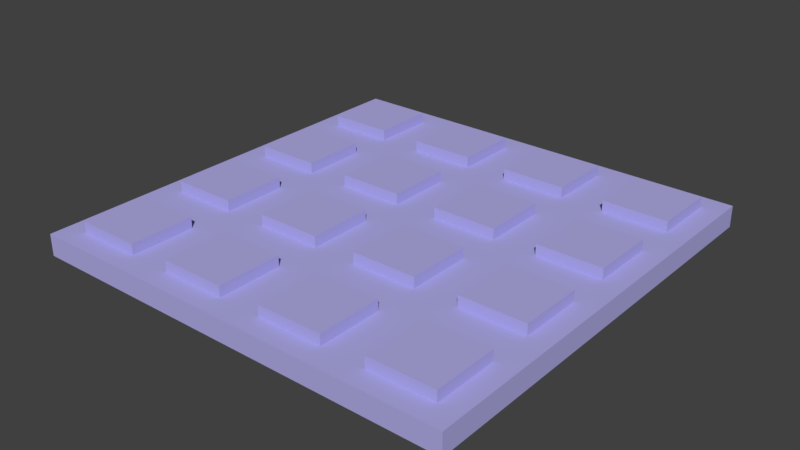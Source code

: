 # Source: Church_Floor_4x4x0.2.blend  (saved by Blender 2.79.6; exported with 4.5.12 LTS)
import bpy
from mathutils import Matrix  # noqa: F401  (used for matrix-valued properties, if any)

bpy.ops.wm.read_factory_settings(use_empty=True)
scene = bpy.context.scene
scene.name = 'Scene'

# ---- collections
col_collection_1 = bpy.data.collections.new('Collection 1'); scene.collection.children.link(col_collection_1)

# ---- materials (node trees are filled in below, after node groups)
mat_material = bpy.data.materials.new('Material')
mat_material.alpha_threshold = 0.0
mat_material.use_transparent_shadow = False
mat_material.diffuse_color = (0.4372, 0.4167, 0.8, 1.0)
mat_material.roughness = 0.5

# ---- material node trees

# ---- world
world_world = bpy.data.worlds.new('World'); scene.world = world_world
world_world.color = (0.05088, 0.05088, 0.05088)
world_world.use_sun_shadow = False
world_world.sun_shadow_jitter_overblur = 0.0
world_world.cycles.sampling_method = 'MANUAL'

# ---- meshes
me_church_floor_4x4x0_2 = bpy.data.meshes.new('Church Floor 4x4x0.2')
me_church_floor_4x4x0_2.from_pydata([(0.2, -2.2, 0.0), (0.2, -3.8, 0.0), (0.0, -2.0, -0.2), (2.0, -2.0, -0.2), (0.0, -4.0, -0.2), (1.8, -3.8, 0.0), (2.0, -4.0, -0.2), (1.8, -2.2, 0.0), (0.2, -2.8, 0.0), (1.8, -2.8, 0.0), (1.2, -2.2, 0.0), (1.2, -3.8, 0.0), (1.2, -2.8, 0.0), (0.8, -2.2, 0.0), (2.0, -2.0, 0.0), (1.8, -3.2, 0.0), (1.2, -3.2, 0.0), (2.0, -3.0, 0.0), (2.0, -4.0, 0.0), (0.8, -3.8, 0.0), (0.8, -2.8, 0.0), (0.2, -3.2, 0.0), (0.0, -2.0, 0.0), (1.0, -2.0, 0.0), (0.8, -3.2, 0.0), (1.0, -4.0, 0.0), (0.0, -4.0, 0.0), (0.0, -3.0, 0.0), (1.0, -3.0, 0.0), (0.2, -2.8, 0.1), (0.2, -2.2, 0.1), (0.8, -2.2, 0.1), (0.8, -2.8, 0.1), (0.8, -3.8, 0.1), (0.2, -3.8, 0.1), (0.2, -3.2, 0.1), (0.8, -3.2, 0.1), (1.8, -3.2, 0.1), (1.8, -3.8, 0.1), (1.2, -3.8, 0.1), (1.2, -3.2, 0.1), (1.2, -2.2, 0.1), (1.8, -2.2, 0.1), (1.8, -2.8, 0.1), (1.2, -2.8, 0.1), (0.2, -0.2, 0.0), (0.2, -1.8, 0.0), (0.0, 0.0, -0.2), (2.0, 0.0, -0.2), (0.0, -2.0, -0.2), (1.8, -1.8, 0.0), (2.0, -2.0, -0.2), (1.8, -0.2, 0.0), (0.2, -0.8, 0.0), (1.8, -0.8, 0.0), (1.2, -0.2, 0.0), (1.2, -1.8, 0.0), (1.2, -0.8, 0.0), (0.8, -0.2, 0.0), (2.0, 0.0, 0.0), (1.8, -1.2, 0.0), (1.2, -1.2, 0.0), (2.0, -1.0, 0.0), (2.0, -2.0, 0.0), (0.8, -1.8, 0.0), (0.8, -0.8, 0.0), (0.2, -1.2, 0.0), (0.0, 0.0, 0.0), (1.0, 0.0, 0.0), (0.8, -1.2, 0.0), (1.0, -2.0, 0.0), (0.0, -2.0, 0.0), (0.0, -1.0, 0.0), (1.0, -1.0, 0.0), (0.2, -0.8, 0.1), (0.2, -0.2, 0.1), (0.8, -0.2, 0.1), (0.8, -0.8, 0.1), (0.8, -1.8, 0.1), (0.2, -1.8, 0.1), (0.2, -1.2, 0.1), (0.8, -1.2, 0.1), (1.8, -1.2, 0.1), (1.8, -1.8, 0.1), (1.2, -1.8, 0.1), (1.2, -1.2, 0.1), (1.2, -0.2, 0.1), (1.8, -0.2, 0.1), (1.8, -0.8, 0.1), (1.2, -0.8, 0.1), (2.2, -2.2, 0.0), (2.2, -3.8, 0.0), (2.0, -2.0, -0.2), (4.0, -2.0, -0.2), (2.0, -4.0, -0.2), (3.8, -3.8, 0.0), (4.0, -4.0, -0.2), (3.8, -2.2, 0.0), (2.2, -2.8, 0.0), (3.8, -2.8, 0.0), (3.2, -2.2, 0.0), (3.2, -3.8, 0.0), (3.2, -2.8, 0.0), (2.8, -2.2, 0.0), (4.0, -2.0, 0.0), (3.8, -3.2, 0.0), (3.2, -3.2, 0.0), (4.0, -3.0, 0.0), (4.0, -4.0, 0.0), (2.8, -3.8, 0.0), (2.8, -2.8, 0.0), (2.2, -3.2, 0.0), (2.0, -2.0, 0.0), (3.0, -2.0, 0.0), (2.8, -3.2, 0.0), (3.0, -4.0, 0.0), (2.0, -4.0, 0.0), (2.0, -3.0, 0.0), (3.0, -3.0, 0.0), (2.2, -2.8, 0.1), (2.2, -2.2, 0.1), (2.8, -2.2, 0.1), (2.8, -2.8, 0.1), (2.8, -3.8, 0.1), (2.2, -3.8, 0.1), (2.2, -3.2, 0.1), (2.8, -3.2, 0.1), (3.8, -3.2, 0.1), (3.8, -3.8, 0.1), (3.2, -3.8, 0.1), (3.2, -3.2, 0.1), (3.2, -2.2, 0.1), (3.8, -2.2, 0.1), (3.8, -2.8, 0.1), (3.2, -2.8, 0.1), (2.2, -0.2, 0.0), (2.2, -1.8, 0.0), (2.0, 0.0, -0.2), (4.0, 0.0, -0.2), (2.0, -2.0, -0.2), (3.8, -1.8, 0.0), (4.0, -2.0, -0.2), (3.8, -0.2, 0.0), (2.2, -0.8, 0.0), (3.8, -0.8, 0.0), (3.2, -0.2, 0.0), (3.2, -1.8, 0.0), (3.2, -0.8, 0.0), (2.8, -0.2, 0.0), (4.0, 0.0, 0.0), (3.8, -1.2, 0.0), (3.2, -1.2, 0.0), (4.0, -1.0, 0.0), (4.0, -2.0, 0.0), (2.8, -1.8, 0.0), (2.8, -0.8, 0.0), (2.2, -1.2, 0.0), (2.0, 0.0, 0.0), (3.0, 0.0, 0.0), (2.8, -1.2, 0.0), (3.0, -2.0, 0.0), (2.0, -2.0, 0.0), (2.0, -1.0, 0.0), (3.0, -1.0, 0.0), (2.2, -0.8, 0.1), (2.2, -0.2, 0.1), (2.8, -0.2, 0.1), (2.8, -0.8, 0.1), (2.8, -1.8, 0.1), (2.2, -1.8, 0.1), (2.2, -1.2, 0.1), (2.8, -1.2, 0.1), (3.8, -1.2, 0.1), (3.8, -1.8, 0.1), (3.2, -1.8, 0.1), (3.2, -1.2, 0.1), (3.2, -0.2, 0.1), (3.8, -0.2, 0.1), (3.8, -0.8, 0.1), (3.2, -0.8, 0.1)], [], [(26, 27, 22, 2, 4), (22, 23, 14, 3, 2), (26, 4, 6, 18, 25), (18, 6, 3, 14, 17), (15, 16, 40, 37), (3, 6, 4, 2), (9, 7, 42, 43), (20, 13, 31, 32), (24, 21, 35, 36), (10, 7, 14, 23), (7, 9, 17, 14), (9, 12, 28, 17), (12, 10, 23, 28), (15, 5, 18, 17), (5, 11, 25, 18), (16, 15, 17, 28), (11, 16, 28, 25), (8, 0, 22, 27), (0, 13, 23, 22), (20, 8, 27, 28), (13, 20, 28, 23), (19, 1, 26, 25), (1, 21, 27, 26), (21, 24, 28, 27), (24, 19, 25, 28), (30, 29, 32, 31), (13, 0, 30, 31), (8, 20, 32, 29), (0, 8, 29, 30), (35, 34, 33, 36), (1, 19, 33, 34), (19, 24, 36, 33), (21, 1, 34, 35), (40, 39, 38, 37), (5, 15, 37, 38), (16, 11, 39, 40), (11, 5, 38, 39), (41, 44, 43, 42), (12, 9, 43, 44), (7, 10, 41, 42), (10, 12, 44, 41), (71, 72, 67, 47, 49), (67, 68, 59, 48, 47), (71, 49, 51, 63, 70), (63, 51, 48, 59, 62), (60, 61, 85, 82), (48, 51, 49, 47), (54, 52, 87, 88), (65, 58, 76, 77), (69, 66, 80, 81), (55, 52, 59, 68), (52, 54, 62, 59), (54, 57, 73, 62), (57, 55, 68, 73), (60, 50, 63, 62), (50, 56, 70, 63), (61, 60, 62, 73), (56, 61, 73, 70), (53, 45, 67, 72), (45, 58, 68, 67), (65, 53, 72, 73), (58, 65, 73, 68), (64, 46, 71, 70), (46, 66, 72, 71), (66, 69, 73, 72), (69, 64, 70, 73), (75, 74, 77, 76), (58, 45, 75, 76), (53, 65, 77, 74), (45, 53, 74, 75), (80, 79, 78, 81), (46, 64, 78, 79), (64, 69, 81, 78), (66, 46, 79, 80), (85, 84, 83, 82), (50, 60, 82, 83), (61, 56, 84, 85), (56, 50, 83, 84), (86, 89, 88, 87), (57, 54, 88, 89), (52, 55, 86, 87), (55, 57, 89, 86), (116, 117, 112, 92, 94), (112, 113, 104, 93, 92), (116, 94, 96, 108, 115), (108, 96, 93, 104, 107), (105, 106, 130, 127), (93, 96, 94, 92), (99, 97, 132, 133), (110, 103, 121, 122), (114, 111, 125, 126), (100, 97, 104, 113), (97, 99, 107, 104), (99, 102, 118, 107), (102, 100, 113, 118), (105, 95, 108, 107), (95, 101, 115, 108), (106, 105, 107, 118), (101, 106, 118, 115), (98, 90, 112, 117), (90, 103, 113, 112), (110, 98, 117, 118), (103, 110, 118, 113), (109, 91, 116, 115), (91, 111, 117, 116), (111, 114, 118, 117), (114, 109, 115, 118), (120, 119, 122, 121), (103, 90, 120, 121), (98, 110, 122, 119), (90, 98, 119, 120), (125, 124, 123, 126), (91, 109, 123, 124), (109, 114, 126, 123), (111, 91, 124, 125), (130, 129, 128, 127), (95, 105, 127, 128), (106, 101, 129, 130), (101, 95, 128, 129), (131, 134, 133, 132), (102, 99, 133, 134), (97, 100, 131, 132), (100, 102, 134, 131), (161, 162, 157, 137, 139), (157, 158, 149, 138, 137), (161, 139, 141, 153, 160), (153, 141, 138, 149, 152), (150, 151, 175, 172), (138, 141, 139, 137), (144, 142, 177, 178), (155, 148, 166, 167), (159, 156, 170, 171), (145, 142, 149, 158), (142, 144, 152, 149), (144, 147, 163, 152), (147, 145, 158, 163), (150, 140, 153, 152), (140, 146, 160, 153), (151, 150, 152, 163), (146, 151, 163, 160), (143, 135, 157, 162), (135, 148, 158, 157), (155, 143, 162, 163), (148, 155, 163, 158), (154, 136, 161, 160), (136, 156, 162, 161), (156, 159, 163, 162), (159, 154, 160, 163), (165, 164, 167, 166), (148, 135, 165, 166), (143, 155, 167, 164), (135, 143, 164, 165), (170, 169, 168, 171), (136, 154, 168, 169), (154, 159, 171, 168), (156, 136, 169, 170), (175, 174, 173, 172), (140, 150, 172, 173), (151, 146, 174, 175), (146, 140, 173, 174), (176, 179, 178, 177), (147, 144, 178, 179), (142, 145, 176, 177), (145, 147, 179, 176)])
me_church_floor_4x4x0_2.materials.append(mat_material)
me_church_floor_4x4x0_2.use_remesh_preserve_volume = False
me_church_floor_4x4x0_2.use_remesh_preserve_attributes = False
me_church_floor_4x4x0_2.use_mirror_vertex_groups = False
me_church_floor_4x4x0_2.update()

# ---- objects
ob_church_floor_4x4x0_2 = bpy.data.objects.new('Church Floor 4x4x0.2', me_church_floor_4x4x0_2)

# ---- transforms, parenting, visibility, modifiers, constraints
ob_church_floor_4x4x0_2.location = (0.0, 0.0, 0.0)
ob_church_floor_4x4x0_2.lineart.crease_threshold = 0.0

# ---- collection membership
col_collection_1.objects.link(ob_church_floor_4x4x0_2)

# ---- scene / render settings (as saved in the file)
scene.frame_start = 1; scene.frame_end = 250; scene.frame_set(1)
scene.render.engine = 'BLENDER_EEVEE_NEXT'
scene.render.resolution_percentage = 50
scene.render.dither_intensity = 0.0
scene.cycles.use_denoising = False
scene.cycles.samples = 128
scene.cycles.sampling_pattern = 'TABULATED_SOBOL'
scene.cycles.use_adaptive_sampling = False
scene.cycles.use_light_tree = False
scene.cycles.blur_glossy = 0.0
scene.cycles.sample_clamp_indirect = 0.0
scene.view_settings.view_transform = 'Standard'
bpy.context.view_layer.update()

# ---- added for rendering (the .blend has no active camera and no usable light): camera, sun
cam_auto = bpy.data.cameras.new('AutoCamera')
cam_auto.lens = 50.0
cam_auto.sensor_width = 36.0
cam_auto.clip_end = 1000.0
ob_auto_camera = bpy.data.objects.new('AutoCamera', cam_auto)
scene.collection.objects.link(ob_auto_camera)
ob_auto_camera.location = (7.24122, -8.28946, 4.14297)
ob_auto_camera.rotation_euler = (1.09748, -7.21219e-08, 0.694738)
scene.camera = ob_auto_camera
light_auto_sun = bpy.data.lights.new('AutoSun', 'SUN')
light_auto_sun.energy = 3.0
light_auto_sun.angle = 0.0523599
ob_auto_sun = bpy.data.objects.new('AutoSun', light_auto_sun)
scene.collection.objects.link(ob_auto_sun)
ob_auto_sun.rotation_euler = (0.872665, 0.174533, 0.523599)
bpy.context.view_layer.update()
